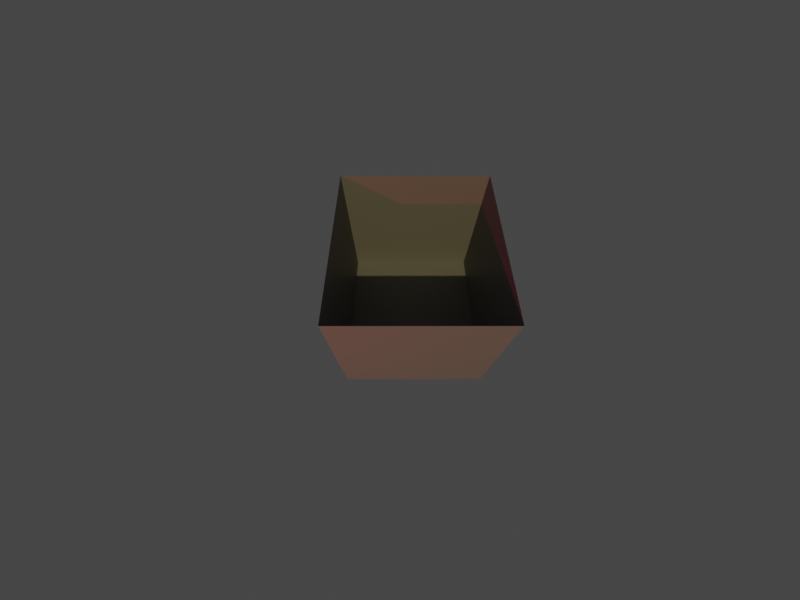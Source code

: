 # Source: scene8a.blend  (saved by Blender 3.6.11; exported with 4.5.12 LTS)
import bpy
from mathutils import Matrix  # noqa: F401  (used for matrix-valued properties, if any)

bpy.ops.wm.read_factory_settings(use_empty=True)
scene = bpy.context.scene
scene.name = 'Scene'

# ---- collections
col_collection = bpy.data.collections.new('Collection'); scene.collection.children.link(col_collection)

# ---- materials (node trees are filled in below, after node groups)
mat_material_box = bpy.data.materials.new('Material Box')

# ---- material node trees
mat_material_box.use_nodes = True; mat_material_box.node_tree.nodes.clear()
_N = mat_material_box.node_tree.nodes; _L = mat_material_box.node_tree.links
n0 = _N.new('ShaderNodeBsdfPrincipled'); n0.name = 'Principled BSDF'; n0.location = (10, 300)
n0.distribution = 'GGX'
n0.subsurface_method = 'RANDOM_WALK_SKIN'
n0.inputs[0].default_value = (0.2266, 0.2266, 0.2266, 1.0)
n0.inputs[3].default_value = 1.45
n0.inputs[27].default_value = (0.0, 0.0, 0.0, 1.0)
n0.inputs[28].default_value = 1.0
n1 = _N.new('ShaderNodeOutputMaterial'); n1.name = 'Material Output'; n1.location = (300, 300)
_L.new(n0.outputs[0], n1.inputs[0])
n1.is_active_output = True

# ---- world
world_world = bpy.data.worlds.new('World'); scene.world = world_world
world_world.use_nodes = True; world_world.node_tree.nodes.clear()
_N = world_world.node_tree.nodes; _L = world_world.node_tree.links
n0 = _N.new('ShaderNodeOutputWorld'); n0.name = 'World Output'; n0.location = (300, 300)
n1 = _N.new('ShaderNodeBackground'); n1.name = 'Background'; n1.location = (10, 300)
n1.inputs[0].default_value = (0.05088, 0.05088, 0.05088, 1.0)
_L.new(n1.outputs[0], n0.inputs[0])
n0.is_active_output = True
world_world.color = (0.05088, 0.05088, 0.05088)
world_world.use_sun_shadow = False
world_world.sun_shadow_jitter_overblur = 0.0

# ---- cameras
cam_camera = bpy.data.cameras.new('Camera')
cam_camera.sensor_fit = 'VERTICAL'
cam_camera.clip_end = 100.0
cam_camera.lens = 12.0
cam_camera.lens_unit = 'FOV'
cam_camera.fisheye_fov = 1.571

# ---- lights
light_light = bpy.data.lights.new('Light', 'POINT')
light_light.color = (1.0, 0.0, 0.1865)
light_light.transmission_factor = 0.0
light_light.energy = 1000.0
light_light.shadow_soft_size = 0.1
light_light.shadow_maximum_resolution = 0.006
light_light.use_absolute_resolution = True
light_sun = bpy.data.lights.new('Sun', 'SUN')
light_sun.color = (1.0, 0.8273, 0.4192)
light_sun.transmission_factor = 0.0
light_sun.energy = 1.0

# ---- meshes
me_cube = bpy.data.meshes.new('Cube')
me_cube.from_pydata([(-1.0, -1.0, -1.0), (-1.0, -1.0, 1.0), (-1.0, 1.0, -1.0), (-1.0, 1.0, 1.0), (1.0, -1.0, -1.0), (1.0, -1.0, 1.0), (1.0, 1.0, -1.0), (1.0, 1.0, 1.0)], [], [(0, 1, 3, 2), (2, 3, 7, 6), (6, 7, 5, 4), (2, 6, 4, 0), (7, 3, 1, 5)])
_uv = me_cube.uv_layers.new(name='UVMap')
_uv.uv.foreach_set('vector', [0.375, 0.0, 0.625, 0.0, 0.625, 0.25, 0.375, 0.25, 0.375, 0.25, 0.625, 0.25, 0.625, 0.5, 0.375, 0.5, 0.375, 0.5, 0.625, 0.5, 0.625, 0.75, 0.375, 0.75, 0.125, 0.5, 0.375, 0.5, 0.375, 0.75, 0.125, 0.75, 0.625, 0.5, 0.875, 0.5, 0.875, 0.75, 0.625, 0.75])
me_cube.materials.append(mat_material_box)
me_cube.update()

# ---- objects
ob_light = bpy.data.objects.new('Light', light_light)
ob_camera = bpy.data.objects.new('Camera', cam_camera)
ob_cube = bpy.data.objects.new('Cube', me_cube)
ob_sun = bpy.data.objects.new('Sun', light_sun)

# ---- transforms, parenting, visibility, modifiers, constraints
ob_light.location = (-11.43, 6.231, 5.0)
ob_light.rotation_mode = 'QUATERNION'
ob_light.rotation_quaternion = (0.0, 0.0, 0.0, 0.0)
ob_camera.location = (-4.0, 1.0, 8.0)
ob_camera.rotation_euler = (0.5236, 0.0, 4.712)
ob_cube.location = (0.6183, 0.5924, 0.9103)
ob_cube.rotation_euler = (-1.571, -0.0, 0.0)
ob_cube.scale = (2.184, 1.877, 1.972)
ob_sun.location = (0.0, 0.0, 15.0)
ob_sun.rotation_euler = (0.0, -0.7854, 0.0)

# ---- collection membership
scene.collection.objects.link(ob_light)
scene.collection.objects.link(ob_camera)
scene.collection.objects.link(ob_cube)
scene.collection.objects.link(ob_sun)

# ---- scene / render settings (as saved in the file)
scene.camera = ob_camera
scene.frame_start = 1; scene.frame_end = 250; scene.frame_set(1)
scene.render.engine = 'CYCLES'
scene.render.resolution_x = 640
scene.render.resolution_y = 480
scene.cycles.use_denoising = False
scene.cycles.sampling_pattern = 'TABULATED_SOBOL'
scene.view_settings.view_transform = 'Filmic'
bpy.context.view_layer.update()
